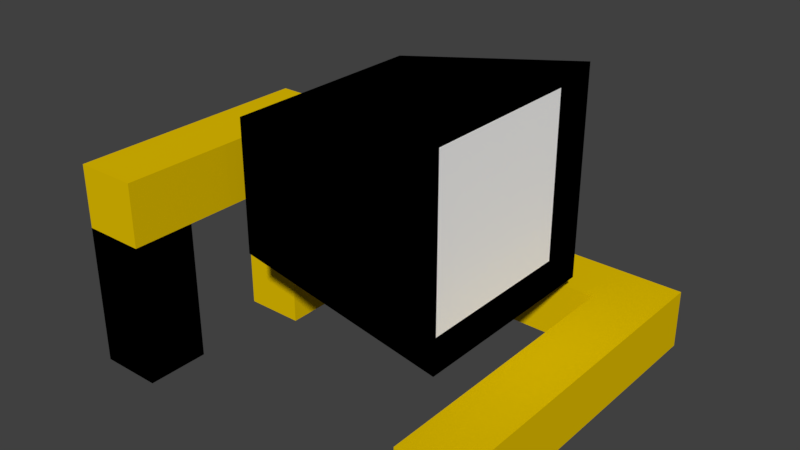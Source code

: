# Source: WorkLampSmall.blend  (saved by Blender 2.79.0; exported with 4.5.12 LTS)
import bpy
from mathutils import Matrix  # noqa: F401  (used for matrix-valued properties, if any)

bpy.ops.wm.read_factory_settings(use_empty=True)
scene = bpy.context.scene
scene.name = 'Scene'

# ---- collections
col_collection_1 = bpy.data.collections.new('Collection 1'); scene.collection.children.link(col_collection_1)

# ---- materials (node trees are filled in below, after node groups)
mat_material_001 = bpy.data.materials.new('Material.001')
mat_material_001.alpha_threshold = 0.0
mat_material_001.use_transparent_shadow = False
mat_material_001.diffuse_color = (0.8, 0.5419, 0.0, 1.0)
mat_material_001.roughness = 0.5
mat_material_002 = bpy.data.materials.new('Material.002')
mat_material_002.alpha_threshold = 0.0
mat_material_002.use_transparent_shadow = False
mat_material_002.diffuse_color = (0.0, 0.0, 0.0, 1.0)
mat_material_002.roughness = 0.5
mat_material_003 = bpy.data.materials.new('Material.003')
mat_material_003.alpha_threshold = 0.0
mat_material_003.use_transparent_shadow = False
mat_material_003.diffuse_color = (1.0, 1.0, 1.0, 1.0)
mat_material_003.roughness = 0.5

# ---- material node trees

# ---- world
world_world = bpy.data.worlds.new('World'); scene.world = world_world
world_world.color = (0.05088, 0.05088, 0.05088)
world_world.use_sun_shadow = False
world_world.sun_shadow_jitter_overblur = 0.0
world_world.cycles.sampling_method = 'MANUAL'

# ---- meshes
me_cube_001 = bpy.data.meshes.new('Cube.001')
me_cube_001.from_pydata([(0.1512, 0.1398, 0.3986), (0.1512, 0.1398, 0.119), (0.1512, -0.1398, 0.119), (0.1512, -0.1398, 0.3986), (-0.1747, -0.1747, 0.1501), (-0.1747, -0.1747, 0.3675), (-0.1747, 0.1747, 0.1501), (-0.1747, 0.1747, 0.3675), (0.1747, -0.1747, 0.08405), (0.1747, -0.1747, 0.4335), (0.1747, 0.1747, 0.08405), (0.1747, 0.1747, 0.4335), (0.2012, -0.2885, -0.05), (0.2012, -0.2885, 0.05), (0.2012, 0.1955, -0.05), (0.2012, 0.1955, 0.05), (0.3012, -0.2885, -0.05), (0.3012, -0.2885, 0.05), (0.3012, 0.1955, -0.05), (0.3012, 0.1955, 0.05), (0.2012, 0.2955, 0.05), (0.2012, 0.2955, -0.05), (0.3012, 0.2955, -0.05), (0.3012, 0.2955, 0.05), (-0.2211, 0.1955, 0.05), (-0.2211, 0.1955, -0.05), (-0.2211, 0.2955, 0.05), (-0.2211, 0.2955, -0.05), (-0.3211, 0.1955, 0.05), (-0.3211, 0.1955, -0.05), (-0.3211, 0.2955, 0.05), (-0.3211, 0.2955, -0.05), (-0.2211, 0.05769, 0.05), (-0.2211, 0.05769, -0.05), (-0.3211, 0.05769, 0.05), (-0.3211, 0.05769, -0.05), (-0.3211, -0.04231, 0.2103), (-0.2211, -0.04231, 0.2103), (-0.2211, 0.05769, 0.2103), (-0.3211, 0.05769, 0.2103), (-0.3211, -0.04231, -0.05), (-0.3211, -0.04231, 0.05), (-0.2211, -0.04231, -0.05), (-0.2211, -0.04231, 0.05), (-0.3211, 0.05769, 0.3103), (-0.3211, -0.04231, 0.3103), (-0.2211, -0.04231, 0.3103), (-0.2211, 0.05769, 0.3103), (-0.1219, 0.05769, 0.2103), (-0.1219, -0.04231, 0.2103), (-0.1219, 0.05769, 0.3103), (-0.1219, -0.04231, 0.3103), (-0.3211, -0.2404, 0.2103), (-0.2211, -0.2404, 0.2103), (-0.3211, -0.2404, 0.3103), (-0.2211, -0.2404, 0.3103), (-0.3211, -0.3404, 0.2103), (-0.2211, -0.3404, 0.2103), (-0.3211, -0.3404, 0.3103), (-0.2211, -0.3404, 0.3103), (-0.3211, -0.2404, -0.01531), (-0.2211, -0.2404, -0.01531), (-0.3211, -0.3404, -0.01531), (-0.2211, -0.3404, -0.01531)], [], [(10, 11, 0, 1), (1, 0, 3, 2), (4, 5, 7, 6), (9, 8, 2, 3), (8, 10, 1, 2), (6, 7, 11, 10), (8, 9, 5, 4), (6, 10, 8, 4), (11, 7, 5, 9), (11, 9, 3, 0), (12, 13, 15, 14), (15, 19, 23, 20), (18, 19, 17, 16), (16, 17, 13, 12), (14, 18, 16, 12), (19, 15, 13, 17), (21, 20, 23, 22), (21, 14, 25, 27), (19, 18, 22, 23), (18, 14, 21, 22), (27, 25, 29, 31), (14, 15, 24, 25), (20, 21, 27, 26), (15, 20, 26, 24), (29, 28, 30, 31), (26, 27, 31, 30), (24, 26, 30, 28), (29, 25, 33, 35), (35, 33, 42, 40), (28, 29, 35, 34), (24, 28, 34, 32), (25, 24, 32, 33), (36, 37, 53, 52), (33, 32, 43, 42), (42, 43, 41, 40), (34, 35, 40, 41), (43, 32, 38, 37), (41, 43, 37, 36), (32, 34, 39, 38), (34, 41, 36, 39), (47, 44, 45, 46), (37, 38, 48, 49), (38, 39, 44, 47), (39, 36, 45, 44), (49, 48, 50, 51), (47, 46, 51, 50), (38, 47, 50, 48), (46, 37, 49, 51), (53, 55, 59, 57), (45, 36, 52, 54), (46, 45, 54, 55), (37, 46, 55, 53), (56, 57, 59, 58), (57, 56, 62, 63), (54, 52, 56, 58), (55, 54, 58, 59), (60, 61, 63, 62), (53, 57, 63, 61), (52, 53, 61, 60), (56, 52, 60, 62)])
me_cube_001.polygons.foreach_set('material_index', [1, 2, 1, 1, 1, 1, 1, 1, 1, 1, 0, 0, 0, 0, 0, 0, 0, 0, 0, 0, 0, 0, 0, 0, 0, 0, 0, 0, 0, 0, 0, 0, 0, 0, 0, 0, 0, 0, 0, 0, 0, 0, 0, 0, 0, 0, 0, 0, 0, 0, 0, 0, 0, 1, 0, 0, 0, 1, 1, 1])
me_cube_001.materials.append(mat_material_001)
me_cube_001.materials.append(mat_material_002)
me_cube_001.materials.append(mat_material_003)
me_cube_001.use_remesh_preserve_volume = False
me_cube_001.use_remesh_preserve_attributes = False
me_cube_001.use_mirror_vertex_groups = False
me_cube_001.update()

# ---- objects
ob_cube = bpy.data.objects.new('Cube', me_cube_001)

# ---- transforms, parenting, visibility, modifiers, constraints
ob_cube.location = (0.0, 0.0, 0.0)
ob_cube.lineart.crease_threshold = 0.0

# ---- collection membership
col_collection_1.objects.link(ob_cube)

# ---- scene / render settings (as saved in the file)
scene.frame_start = 1; scene.frame_end = 250; scene.frame_set(1)
scene.render.engine = 'BLENDER_EEVEE_NEXT'
scene.render.resolution_percentage = 50
scene.render.dither_intensity = 0.0
scene.cycles.use_denoising = False
scene.cycles.samples = 128
scene.cycles.sampling_pattern = 'TABULATED_SOBOL'
scene.cycles.use_adaptive_sampling = False
scene.cycles.use_light_tree = False
scene.cycles.blur_glossy = 0.0
scene.cycles.sample_clamp_indirect = 0.0
scene.view_settings.view_transform = 'Standard'
bpy.context.view_layer.update()

# ---- added for rendering (the .blend has no active camera and no usable light): camera, sun
cam_auto = bpy.data.cameras.new('AutoCamera')
cam_auto.lens = 50.0
cam_auto.sensor_width = 36.0
cam_auto.clip_end = 1000.0
ob_auto_camera = bpy.data.objects.new('AutoCamera', cam_auto)
scene.collection.objects.link(ob_auto_camera)
ob_auto_camera.location = (0.927009, -1.14678, 0.941321)
ob_auto_camera.rotation_euler = (1.09748, -7.21219e-08, 0.694738)
scene.camera = ob_auto_camera
light_auto_sun = bpy.data.lights.new('AutoSun', 'SUN')
light_auto_sun.energy = 3.0
light_auto_sun.angle = 0.0523599
ob_auto_sun = bpy.data.objects.new('AutoSun', light_auto_sun)
scene.collection.objects.link(ob_auto_sun)
ob_auto_sun.rotation_euler = (0.872665, 0.174533, 0.523599)
bpy.context.view_layer.update()
